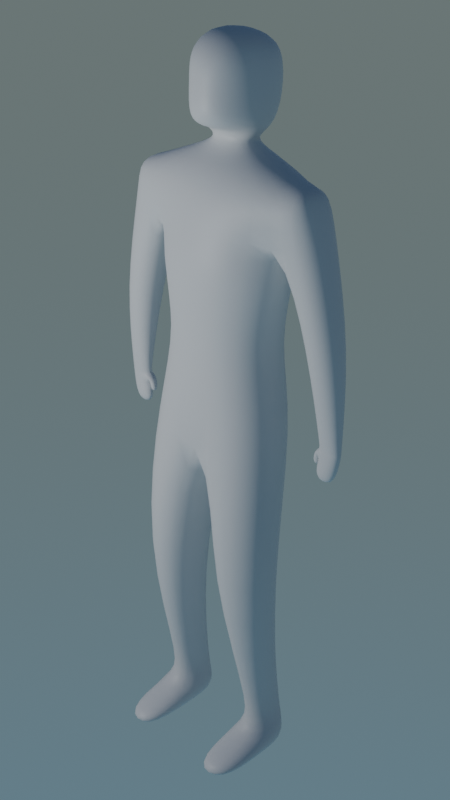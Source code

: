 # Source: figure.blend  (saved by Blender 4.0.36; exported with 4.5.12 LTS)
import bpy
from mathutils import Matrix  # noqa: F401  (used for matrix-valued properties, if any)

bpy.ops.wm.read_factory_settings(use_empty=True)
scene = bpy.context.scene
scene.name = 'Scene'

# ---- collections
col_collection = bpy.data.collections.new('Collection'); scene.collection.children.link(col_collection)

# ---- materials (node trees are filled in below, after node groups)
mat_material = bpy.data.materials.new('Material')
mat_material.alpha_threshold = 0.0
mat_material.roughness = 0.5
mat_material.line_color = (0.0, 0.0, 0.0, 1.0)

# ---- material node trees
mat_material.use_nodes = True; mat_material.node_tree.nodes.clear()
_N = mat_material.node_tree.nodes; _L = mat_material.node_tree.links
n0 = _N.new('ShaderNodeOutputMaterial'); n0.name = 'Material Output'; n0.location = (300, 300)
n1 = _N.new('ShaderNodeBsdfPrincipled'); n1.name = 'Principled BSDF'; n1.location = (10, 300)
n1.inputs[3].default_value = 1.45
_L.new(n1.outputs[0], n0.inputs[0])
n0.is_active_output = True

# ---- world
world_world = bpy.data.worlds.new('World'); scene.world = world_world
world_world.use_nodes = True; world_world.node_tree.nodes.clear()
_N = world_world.node_tree.nodes; _L = world_world.node_tree.links
n0 = _N.new('ShaderNodeOutputWorld'); n0.name = 'World Output'; n0.location = (300, 300)
n1 = _N.new('ShaderNodeBackground'); n1.name = 'Background'; n1.location = (10, 300)
n2 = _N.new('ShaderNodeTexSky'); n2.name = 'Sky Texture'; n2.location = (-190, 280)
n2.sky_type = 'HOSEK_WILKIE'
n2.sun_direction = (-0.06573, 0.1221, 0.9903)
_L.new(n1.outputs[0], n0.inputs[0])
_L.new(n2.outputs[0], n1.inputs[0])
n0.is_active_output = True
world_world.color = (0.05088, 0.05088, 0.05088)
world_world.use_sun_shadow = False
world_world.sun_shadow_jitter_overblur = 0.0

# ---- cameras
cam_camera = bpy.data.cameras.new('Camera')
cam_camera.clip_end = 100.0
cam_camera.ortho_scale = 7.314

# ---- lights
light_light = bpy.data.lights.new('Light', 'POINT')
light_light.transmission_factor = 0.0
light_light.use_soft_falloff = False
light_light.energy = 1000.0
light_light.shadow_soft_size = 0.1
light_light.shadow_maximum_resolution = 0.006
light_light.use_absolute_resolution = True

# ---- meshes
me_cube = bpy.data.meshes.new('Cube')
me_cube.from_pydata([(1.075, 0.3311, 7.015), (0.9032, 0.4031, 6.054), (1.075, -0.2345, 7.015), (0.9032, -0.3227, 6.054), (0.0, 0.5929, 7.084), (0.0, 0.5684, 6.054), (0.0, -0.4041, 6.995), (0.0, -0.5672, 6.054), (0.9068, 0.42, 4.399), (0.9035, -0.4155, 4.412), (0.0, 0.6519, 4.148), (0.0, -0.5565, 4.173), (0.9797, -0.01804, 2.461), (0.9818, -0.6166, 2.472), (0.2426, 0.1485, 2.445), (0.2464, -0.7888, 2.462), (0.4326, 0.3738, 0.3175), (0.3799, -0.3377, 0.3277), (0.8717, 0.2747, 0.3271), (0.917, -0.3158, 0.3336), (0.8255, 0.3463, 6.454), (0.0, -0.5513, 6.237), (0.8255, -0.2193, 6.454), (0.0, 0.5684, 6.237), (1.204, 0.3463, 6.983), (1.204, -0.2193, 6.983), (1.372, 0.3463, 6.631), (1.372, -0.1826, 6.628), (1.359, 0.1481, 4.303), (1.358, 0.004602, 4.31), (1.654, 0.1385, 4.292), (1.654, -0.01302, 4.292), (1.66, -0.154, 5.379), (1.66, 0.2811, 5.379), (1.211, -0.154, 5.354), (1.211, 0.2811, 5.354), (0.4386, 0.3677, -0.02249), (0.3859, -0.2163, -0.01231), (0.8777, 0.2685, -0.01292), (0.923, -0.1944, -0.006376), (0.4158, -0.9806, 0.142), (0.8925, -0.9283, 0.1479), (0.4214, -0.9874, -0.01231), (0.898, -0.9352, -0.006376), (0.7651, -0.1481, 0.5114), (0.7473, 0.2545, 0.5056), (0.5483, 0.3435, 0.497), (0.5278, -0.1777, 0.5061), (0.3477, 0.01742, 7.234), (0.0, -0.06766, 7.204), (0.3477, 0.2681, 7.234), (0.0, 0.442, 7.204), (0.4701, 0.01031, 7.409), (0.0, -0.08509, 7.424), (0.4701, 0.3568, 7.469), (0.0, 0.5518, 7.484), (0.6462, 0.356, 5.214), (0.0, -0.4808, 5.124), (0.646, -0.313, 5.22), (0.0, 0.528, 5.115), (0.4798, 0.01031, 7.859), (0.4798, 0.4809, 7.859), (0.0, 0.6759, 7.874), (0.4456, 0.005065, 8.351), (0.0, -0.08509, 8.483), (0.4576, 0.4434, 8.242), (0.0, 0.6437, 8.374), (0.2244, -0.3467, 7.489), (0.0, -0.4074, 7.446), (0.0, -0.3607, 7.871), (0.2452, -0.2968, 7.886), (0.0, -0.3607, 8.191), (0.2425, -0.3052, 8.091), (0.2353, 0.04061, 7.329), (0.0, -0.03237, 7.338), (0.0, 0.4048, 7.338), (0.2353, 0.2556, 7.329), (1.654, -0.01302, 4.292), (1.359, -0.01302, 4.336), (1.359, 0.1385, 4.329), (1.654, 0.1385, 4.292), (1.375, 0.1413, 4.22), (1.374, -0.00221, 4.227), (1.643, 0.1381, 4.216), (1.643, -0.01346, 4.216), (1.283, 0.1321, 3.924), (1.283, -0.01937, 3.931), (1.578, 0.1321, 3.887), (1.578, -0.01937, 3.887), (1.284, 0.1252, 4.221), (1.277, 0.04033, 4.221), (1.373, 0.1185, 4.205), (1.366, 0.03369, 4.205), (1.279, 0.1246, 4.085), (1.272, 0.03509, 4.085), (1.355, 0.1244, 4.076), (1.348, 0.03483, 4.075)], [], [(0, 4, 51, 50), (22, 2, 6, 21), (11, 10, 14, 15), (58, 57, 11, 9), (2, 22, 27, 25), (23, 4, 0, 20), (56, 58, 9, 8), (59, 56, 8, 10), (45, 44, 19, 18), (8, 9, 13, 12), (10, 8, 12, 14), (9, 11, 15, 13), (18, 19, 39, 38), (46, 45, 18, 16), (44, 47, 17, 19), (47, 46, 16, 17), (5, 23, 20, 1), (1, 20, 22, 3), (3, 22, 21, 7), (26, 24, 25, 27), (20, 0, 24, 26), (0, 2, 25, 24), (80, 77, 31, 30), (77, 78, 29, 31), (78, 79, 28, 29), (79, 80, 30, 28), (20, 26, 33, 35), (22, 20, 35, 34), (27, 22, 34, 32), (26, 27, 32, 33), (36, 38, 39, 37), (16, 18, 38, 36), (39, 19, 41, 43), (17, 16, 36, 37), (41, 40, 42, 43), (37, 39, 43, 42), (17, 37, 42, 40), (19, 17, 40, 41), (15, 14, 46, 47), (13, 15, 47, 44), (14, 12, 45, 46), (12, 13, 44, 45), (74, 73, 52, 53), (6, 2, 48, 49), (2, 0, 50, 48), (52, 54, 61, 60), (76, 75, 55, 54), (73, 76, 54, 52), (5, 1, 56, 59), (1, 3, 58, 56), (3, 7, 57, 58), (61, 62, 66, 65), (52, 60, 70, 67), (54, 55, 62, 61), (65, 66, 64, 63), (60, 61, 65, 63), (63, 64, 71, 72), (68, 67, 70, 69), (69, 70, 72, 71), (60, 63, 72, 70), (53, 52, 67, 68), (48, 50, 76, 73), (50, 51, 75, 76), (49, 48, 73, 74), (31, 29, 82, 84), (35, 33, 80, 79), (34, 35, 79, 78), (32, 34, 78, 77), (33, 32, 77, 80), (84, 82, 86, 88), (29, 28, 89, 90), (28, 30, 83, 81), (30, 31, 84, 83), (86, 85, 87, 88), (82, 81, 85, 86), (81, 83, 87, 85), (83, 84, 88, 87), (92, 90, 94, 96), (81, 82, 92, 91), (28, 81, 91, 89), (82, 29, 90, 92), (94, 93, 95, 96), (90, 89, 93, 94), (89, 91, 95, 93), (91, 92, 96, 95)])
me_cube.polygons.foreach_set('use_smooth', [True] * 85)
_uv = me_cube.uv_layers.new(name='UVMap')
_uv.uv.foreach_set('vector', [0.625, 0.5, 0.625, 0.25, 0.625, 0.25, 0.625, 0.5, 0.4189, 0.75, 0.625, 0.75, 0.6268, 0.9887, 0.4189, 1.0, 0.0, 0.0, 0.0, 0.0, 0.0, 0.0, 0.0, 0.0, 0.375, 0.75, 0.375, 1.0, 0.375, 1.0, 0.375, 0.75, 0.625, 0.75, 0.4189, 0.75, 0.4189, 0.75, 0.625, 0.75, 0.4189, 0.25, 0.625, 0.25, 0.625, 0.5, 0.4189, 0.5, 0.375, 0.5, 0.375, 0.75, 0.375, 0.75, 0.375, 0.5, 0.375, 0.25, 0.375, 0.5, 0.375, 0.5, 0.375, 0.25, 0.375, 0.5, 0.375, 0.75, 0.375, 0.75, 0.375, 0.5, 0.375, 0.5, 0.375, 0.75, 0.375, 0.75, 0.375, 0.5, 0.375, 0.25, 0.375, 0.5, 0.375, 0.5, 0.375, 0.25, 0.375, 0.75, 0.375, 1.0, 0.375, 1.0, 0.375, 0.75, 0.375, 0.5, 0.375, 0.75, 0.375, 0.75, 0.375, 0.5, 0.375, 0.25, 0.375, 0.5, 0.375, 0.5, 0.375, 0.25, 0.375, 0.75, 0.375, 1.0, 0.375, 1.0, 0.375, 0.75, 0.0, 0.0, 0.0, 0.0, 0.0, 0.0, 0.0, 0.0, 0.375, 0.25, 0.4189, 0.25, 0.4189, 0.5, 0.375, 0.5, 0.375, 0.5, 0.4189, 0.5, 0.4189, 0.75, 0.375, 0.75, 0.375, 0.75, 0.4189, 0.75, 0.4189, 1.0, 0.375, 1.0, 0.4189, 0.5, 0.625, 0.5, 0.625, 0.75, 0.4189, 0.75, 0.4189, 0.5, 0.625, 0.5, 0.625, 0.5, 0.4189, 0.5, 0.625, 0.5, 0.625, 0.75, 0.625, 0.75, 0.625, 0.5, 0.4189, 0.5, 0.4189, 0.75, 0.4189, 0.75, 0.4189, 0.5, 0.4189, 0.75, 0.4189, 0.75, 0.4189, 0.75, 0.4189, 0.75, 0.4189, 0.75, 0.4189, 0.5, 0.4189, 0.5, 0.4189, 0.75, 0.4189, 0.5, 0.4189, 0.5, 0.4189, 0.5, 0.4189, 0.5, 0.4189, 0.5, 0.4189, 0.5, 0.4189, 0.5, 0.4189, 0.5, 0.4189, 0.75, 0.4189, 0.5, 0.4189, 0.5, 0.4189, 0.75, 0.4189, 0.75, 0.4189, 0.75, 0.4189, 0.75, 0.4189, 0.75, 0.4189, 0.5, 0.4189, 0.75, 0.4189, 0.75, 0.4189, 0.5, 0.125, 0.5, 0.375, 0.5, 0.375, 0.75, 0.125, 0.75, 0.375, 0.25, 0.375, 0.5, 0.375, 0.5, 0.375, 0.25, 0.375, 0.75, 0.375, 0.75, 0.375, 0.75, 0.375, 0.75, 0.0, 0.0, 0.0, 0.0, 0.0, 0.0, 0.0, 0.0, 0.375, 0.75, 0.375, 1.0, 0.375, 1.0, 0.375, 0.75, 0.125, 0.75, 0.375, 0.75, 0.375, 0.75, 0.125, 0.75, 0.0, 0.0, 0.0, 0.0, 0.0, 0.0, 0.0, 0.0, 0.375, 0.75, 0.375, 1.0, 0.375, 1.0, 0.375, 0.75, 0.0, 0.0, 0.0, 0.0, 0.0, 0.0, 0.0, 0.0, 0.375, 0.75, 0.375, 1.0, 0.375, 1.0, 0.375, 0.75, 0.375, 0.25, 0.375, 0.5, 0.375, 0.5, 0.375, 0.25, 0.375, 0.5, 0.375, 0.75, 0.375, 0.75, 0.375, 0.5, 0.6268, 0.9887, 0.625, 0.75, 0.625, 0.75, 0.6268, 0.9887, 0.6268, 0.9887, 0.625, 0.75, 0.625, 0.75, 0.6268, 0.9887, 0.625, 0.75, 0.625, 0.5, 0.625, 0.5, 0.625, 0.75, 0.625, 0.75, 0.625, 0.5, 0.625, 0.5, 0.625, 0.75, 0.625, 0.5, 0.625, 0.25, 0.625, 0.25, 0.625, 0.5, 0.625, 0.75, 0.625, 0.5, 0.625, 0.5, 0.625, 0.75, 0.375, 0.25, 0.375, 0.5, 0.375, 0.5, 0.375, 0.25, 0.375, 0.5, 0.375, 0.75, 0.375, 0.75, 0.375, 0.5, 0.375, 0.75, 0.375, 1.0, 0.375, 1.0, 0.375, 0.75, 0.625, 0.5, 0.625, 0.25, 0.625, 0.25, 0.625, 0.5, 0.625, 0.75, 0.625, 0.75, 0.625, 0.75, 0.625, 0.75, 0.625, 0.5, 0.625, 0.25, 0.625, 0.25, 0.625, 0.5, 0.625, 0.5, 0.875, 0.5, 0.875, 0.7198, 0.625, 0.75, 0.625, 0.75, 0.625, 0.5, 0.625, 0.5, 0.625, 0.75, 0.625, 0.75, 0.875, 0.7198, 0.875, 0.7198, 0.625, 0.75, 0.6268, 0.9887, 0.625, 0.75, 0.625, 0.75, 0.6268, 0.9887, 0.6268, 0.9887, 0.625, 0.75, 0.625, 0.75, 0.6268, 0.9887, 0.625, 0.75, 0.625, 0.75, 0.625, 0.75, 0.625, 0.75, 0.6268, 0.9887, 0.625, 0.75, 0.625, 0.75, 0.6268, 0.9887, 0.625, 0.75, 0.625, 0.5, 0.625, 0.5, 0.625, 0.75, 0.625, 0.5, 0.625, 0.25, 0.625, 0.25, 0.625, 0.5, 0.6268, 0.9887, 0.625, 0.75, 0.625, 0.75, 0.6268, 0.9887, 0.4189, 0.75, 0.4189, 0.75, 0.4189, 0.75, 0.4189, 0.75, 0.4189, 0.5, 0.4189, 0.5, 0.4189, 0.5, 0.4189, 0.5, 0.4189, 0.75, 0.4189, 0.5, 0.4189, 0.5, 0.4189, 0.75, 0.4189, 0.75, 0.4189, 0.75, 0.4189, 0.75, 0.4189, 0.75, 0.4189, 0.5, 0.4189, 0.75, 0.4189, 0.75, 0.4189, 0.5, 0.4189, 0.75, 0.4189, 0.75, 0.4189, 0.75, 0.4189, 0.75, 0.4189, 0.75, 0.4189, 0.5, 0.4189, 0.5, 0.4189, 0.75, 0.4189, 0.5, 0.4189, 0.5, 0.4189, 0.5, 0.4189, 0.5, 0.4189, 0.5, 0.4189, 0.75, 0.4189, 0.75, 0.4189, 0.5, 0.4189, 0.75, 0.4189, 0.5, 0.4189, 0.5, 0.4189, 0.75, 0.4189, 0.75, 0.4189, 0.5, 0.4189, 0.5, 0.4189, 0.75, 0.4189, 0.5, 0.4189, 0.5, 0.4189, 0.5, 0.4189, 0.5, 0.4189, 0.5, 0.4189, 0.75, 0.4189, 0.75, 0.4189, 0.5, 0.4189, 0.75, 0.4189, 0.75, 0.4189, 0.75, 0.4189, 0.75, 0.4189, 0.5, 0.4189, 0.75, 0.4189, 0.75, 0.4189, 0.5, 0.4189, 0.5, 0.4189, 0.5, 0.4189, 0.5, 0.4189, 0.5, 0.4189, 0.75, 0.4189, 0.75, 0.4189, 0.75, 0.4189, 0.75, 0.4189, 0.75, 0.4189, 0.5, 0.4189, 0.5, 0.4189, 0.75, 0.4189, 0.75, 0.4189, 0.5, 0.4189, 0.5, 0.4189, 0.75, 0.4189, 0.5, 0.4189, 0.5, 0.4189, 0.5, 0.4189, 0.5, 0.4189, 0.5, 0.4189, 0.75, 0.4189, 0.75, 0.4189, 0.5])
me_cube.materials.append(mat_material)
me_cube.use_mirror_vertex_groups = False
me_cube.update()

# ---- objects
ob_cube = bpy.data.objects.new('Cube', me_cube)
ob_light = bpy.data.objects.new('Light', light_light)
ob_camera = bpy.data.objects.new('Camera', cam_camera)

# ---- transforms, parenting, visibility, modifiers, constraints
ob_cube.location = (0.0, 0.0, 0.0)
ob_cube.lock_rotations_4d = False
ob_cube.empty_display_type = 'ARROWS'
ob_cube.lineart.crease_threshold = 0.0
_m = ob_cube.modifiers.new('Mirror', 'MIRROR')
_m.use_clip = True
_m = ob_cube.modifiers.new('Subdivision', 'SUBSURF')
_m.levels = 2
ob_light.location = (-3.021, -7.216, 5.904)
ob_light.rotation_euler = (0.6503, 0.05522, 1.866)
ob_light.lock_rotations_4d = False
ob_light.empty_display_type = 'ARROWS'
ob_light.color = (0.0, 0.0, 0.0, 0.0)
ob_light.lineart.crease_threshold = 0.0
ob_camera.location = (8.159, -7.801, 9.507)
ob_camera.rotation_euler = (1.147, -5.34e-06, 0.8079)
ob_camera.lock_rotations_4d = False
ob_camera.empty_display_type = 'ARROWS'
ob_camera.color = (0.0, 0.0, 0.0, 0.0)
ob_camera.display_type = 'WIRE'
ob_camera.lineart.crease_threshold = 0.0

# ---- collection membership
col_collection.objects.link(ob_cube)
col_collection.objects.link(ob_light)
col_collection.objects.link(ob_camera)

# ---- scene / render settings (as saved in the file)
scene.camera = ob_camera
scene.frame_start = 1; scene.frame_end = 250; scene.frame_set(38)
scene.render.engine = 'CYCLES'
scene.render.image_settings.color_mode = 'RGB'
scene.render.image_settings.compression = 85
scene.render.resolution_x = 1080
scene.render.resolution_y = 1920
scene.cycles.sampling_pattern = 'TABULATED_SOBOL'
bpy.context.view_layer.update()
